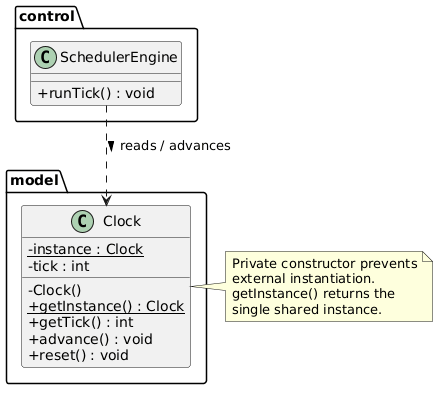

The diagram above was rendered by PlantUML. Its source (embedded in the PNG):
@startuml
skinparam classAttributeIconSize 0
skinparam defaultFontName Segoe UI
skinparam shadowing false

package "model" {
    class Clock {
        - {static} instance : Clock
        - tick : int
        - Clock()
        + {static} getInstance() : Clock
        + getTick() : int
        + advance() : void
        + reset() : void
    }
}

package "control" {
    class SchedulerEngine {
        + runTick() : void
    }
}

SchedulerEngine ..> Clock : reads / advances >

note right of Clock
  Private constructor prevents
  external instantiation.
  getInstance() returns the
  single shared instance.
end note
@enduml